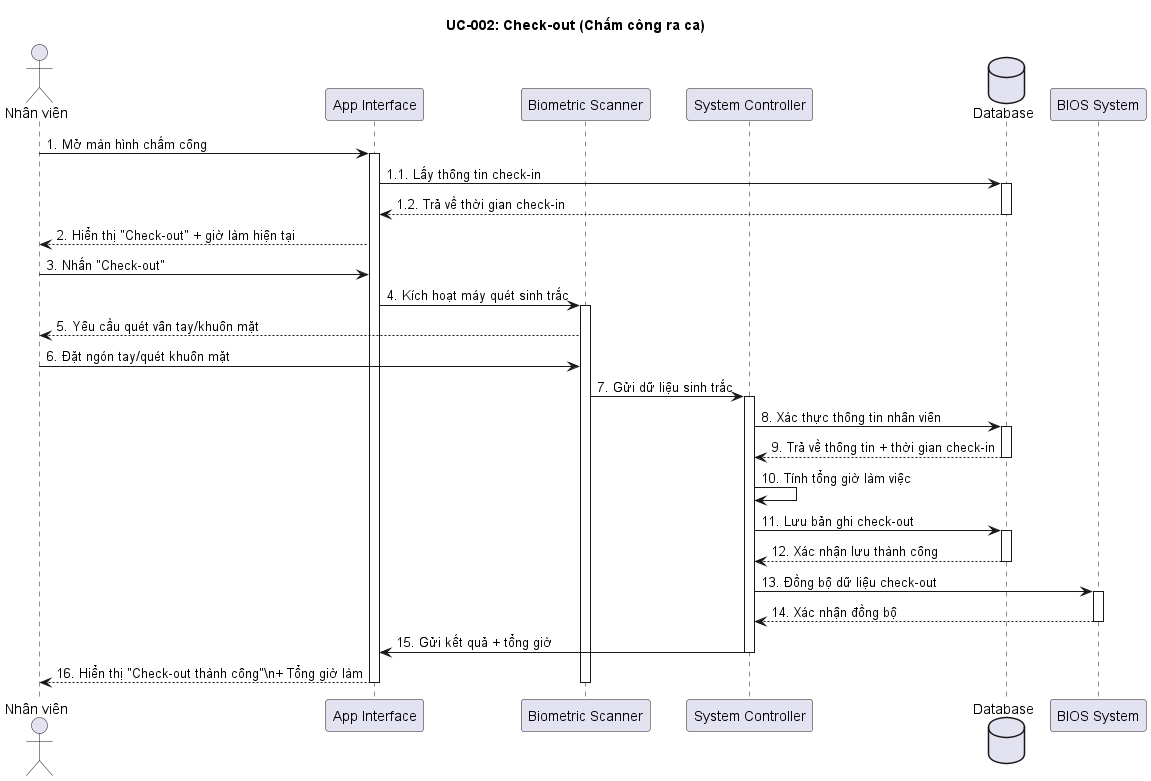

The diagram above was rendered by PlantUML. Its source (embedded in the PNG):
@startuml
title UC-002: Check-out (Chấm công ra ca)

actor "Nhân viên" as Staff
participant "App Interface" as App
participant "Biometric Scanner" as Bio
participant "System Controller" as Sys
database "Database" as DB
participant "BIOS System" as BIOS

Staff -> App: 1. Mở màn hình chấm công
activate App
App -> DB: 1.1. Lấy thông tin check-in
activate DB
DB --> App: 1.2. Trả về thời gian check-in
deactivate DB
App --> Staff: 2. Hiển thị "Check-out" + giờ làm hiện tại

Staff -> App: 3. Nhấn "Check-out"
App -> Bio: 4. Kích hoạt máy quét sinh trắc
activate Bio
Bio --> Staff: 5. Yêu cầu quét vân tay/khuôn mặt

Staff -> Bio: 6. Đặt ngón tay/quét khuôn mặt
Bio -> Sys: 7. Gửi dữ liệu sinh trắc
activate Sys
Sys -> DB: 8. Xác thực thông tin nhân viên
activate DB
DB --> Sys: 9. Trả về thông tin + thời gian check-in
deactivate DB

Sys -> Sys: 10. Tính tổng giờ làm việc

Sys -> DB: 11. Lưu bản ghi check-out
activate DB
DB --> Sys: 12. Xác nhận lưu thành công
deactivate DB

Sys -> BIOS: 13. Đồng bộ dữ liệu check-out
activate BIOS
BIOS --> Sys: 14. Xác nhận đồng bộ
deactivate BIOS

Sys -> App: 15. Gửi kết quả + tổng giờ
deactivate Sys
App --> Staff: 16. Hiển thị "Check-out thành công"\\n+ Tổng giờ làm
deactivate Bio
deactivate App

@enduml